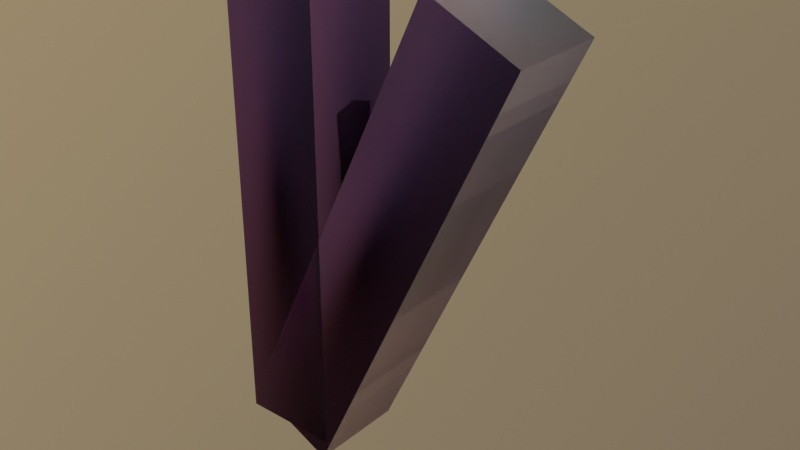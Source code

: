 # Source: torch.blend  (saved by Blender 4.5.90; exported with 4.5.12 LTS)
import bpy
from mathutils import Matrix  # noqa: F401  (used for matrix-valued properties, if any)

bpy.ops.wm.read_factory_settings(use_empty=True)
scene = bpy.context.scene
scene.name = 'Scene'

# ---- collections
col_level_of_detail_0 = bpy.data.collections.new('Level of Detail 0'); scene.collection.children.link(col_level_of_detail_0)
col_physics = bpy.data.collections.new('Physics'); scene.collection.children.link(col_physics)

# ---- images (referenced by path relative to the original .blend; pixels are not part of the script)
import os
ASSET_DIR = os.environ.get("B2B_ASSET_DIR", "")  # directory of the original .blend (textures are referenced by path, not embedded)
HERE = os.path.dirname(os.path.abspath(__file__))  # packed textures are extracted next to this script under _unpacked/

def load_image(name, relpath, width, height, colorspace="sRGB"):
    """Load a texture the original file referenced (path relative to the .blend, or extracted next to this script)."""
    p = next((c for c in (os.path.join(HERE, relpath), os.path.join(ASSET_DIR, relpath)) if relpath and os.path.exists(c)), "")
    if p:
        img = bpy.data.images.load(p, check_existing=True)
        img.name = name
    else:  # same state as the original file: an image datablock whose file is absent (Cycles renders it pink)
        img = bpy.data.images.new(name, width, height)
        img.source = "FILE"
        img.filepath = "//" + (relpath or name)
    img.colorspace_settings.name = colorspace
    return img
img_torch_uvlayout_png_001 = load_image('torch_uvlayout.png.001', 'torch_uvlayout.png', 1024, 1024, 'sRGB')

# ---- materials (node trees are filled in below, after node groups)
mat_torch_default = bpy.data.materials.new('torch_default')
mat_torch_default.use_backface_culling = True
mat_torch_default.use_transparent_shadow = False

# ---- material node trees
mat_torch_default.use_nodes = True; mat_torch_default.node_tree.nodes.clear()
_N = mat_torch_default.node_tree.nodes; _L = mat_torch_default.node_tree.links
n0 = _N.new('ShaderNodeBsdfPrincipled'); n0.name = 'Principled BSDF'; n0.location = (10, 300)
n0.distribution = 'GGX'
n0.subsurface_method = 'BURLEY'
n0.inputs[2].default_value = 0.0
n0.inputs[3].default_value = 1.45
n0.inputs[13].default_value = 0.0
n0.inputs[20].default_value = 0.0
n0.inputs[27].default_value = (0.0, 0.0, 0.0, 1.0)
n0.inputs[28].default_value = 1.0
n1 = _N.new('ShaderNodeOutputMaterial'); n1.name = 'Material Output'; n1.location = (300, 300)
n2 = _N.new('ShaderNodeTexImage'); n2.name = 'Image Texture'; n2.location = (-280, 280)
n2.image = img_torch_uvlayout_png_001
n2.interpolation = 'Closest'
_L.new(n0.outputs[0], n1.inputs[0])
_L.new(n2.outputs[0], n0.inputs[0])
n1.is_active_output = True

# ---- world
world_world = bpy.data.worlds.new('World'); scene.world = world_world
world_world.use_nodes = True; world_world.node_tree.nodes.clear()
_N = world_world.node_tree.nodes; _L = world_world.node_tree.links
n0 = _N.new('ShaderNodeOutputWorld'); n0.name = 'World Output'; n0.location = (300, 300)
n1 = _N.new('ShaderNodeTexSky'); n1.name = 'Sky Texture'; n1.location = (-200, 300)
n1.sky_type = 'PREETHAM'
n1.sun_direction = (-0.6846, -0.3769, 0.6239)
n1.turbidity = 10.0
n2 = _N.new('ShaderNodeBackground'); n2.name = 'Background'; n2.location = (10, 300)
n2.inputs[1].default_value = 0.3
_L.new(n2.outputs[0], n0.inputs[0])
_L.new(n1.outputs[0], n2.inputs[0])
n0.is_active_output = True
world_world.color = (0.05088, 0.05088, 0.05088)
world_world.use_sun_shadow = False
world_world.sun_shadow_jitter_overblur = 0.0

# ---- meshes
me_torch_lod0 = bpy.data.meshes.new('torch_lod0')
me_torch_lod0.from_pydata([(-0.0635, 0.0635, 0.0), (-0.0635, 0.0635, 0.635), (0.0635, 0.0635, 0.0), (0.0635, 0.0635, 0.635), (-0.0635, -0.0635, 0.0), (-0.0635, -0.0635, 0.635), (0.0635, -0.0635, 0.0), (0.0635, -0.0635, 0.635)], [], [(0, 1, 3, 2), (2, 3, 7, 6), (6, 7, 5, 4), (4, 5, 1, 0), (2, 6, 4, 0), (7, 3, 1, 5)])
_uv = me_torch_lod0.uv_layers.new(name='UVMap')
_uv.uv.foreach_set('vector', [0.5625, 0.0, 0.5625, 0.625, 0.4375, 0.625, 0.4375, 0.0, 0.5625, 0.0, 0.5625, 0.625, 0.4375, 0.625, 0.4375, 0.0, 0.5625, 0.0, 0.5625, 0.625, 0.4375, 0.625, 0.4375, 0.0, 0.5625, 0.0, 0.5625, 0.625, 0.4375, 0.625, 0.4375, 0.0, 0.5625, 0.0, 0.5625, 0.125, 0.4375, 0.125, 0.4375, 0.0, 0.5625, 0.8125, 0.5625, 0.9375, 0.4375, 0.9375, 0.4375, 0.8125])
me_torch_lod0.materials.append(mat_torch_default)
me_torch_lod0.use_remesh_fix_poles = True
me_torch_lod0.use_remesh_preserve_attributes = False
me_torch_lod0.update()
me_torch_wall_lod0 = bpy.data.meshes.new('torch_wall_lod0')
me_torch_wall_lod0.from_pydata([(-0.0635, 0.0635, 0.0), (-0.0635, 0.0635, 0.635), (0.0635, 0.0635, 0.0), (0.0635, 0.0635, 0.635), (-0.0635, -0.0635, 0.0), (-0.0635, -0.0635, 0.635), (0.0635, -0.0635, 0.0), (0.0635, -0.0635, 0.635)], [], [(0, 1, 3, 2), (2, 3, 7, 6), (6, 7, 5, 4), (4, 5, 1, 0), (2, 6, 4, 0), (7, 3, 1, 5)])
_uv = me_torch_wall_lod0.uv_layers.new(name='UVMap')
_uv.uv.foreach_set('vector', [0.5625, 0.0, 0.5625, 0.625, 0.4375, 0.625, 0.4375, 0.0, 0.5625, 0.0, 0.5625, 0.625, 0.4375, 0.625, 0.4375, 0.0, 0.5625, 0.0, 0.5625, 0.625, 0.4375, 0.625, 0.4375, 0.0, 0.5625, 0.0, 0.5625, 0.625, 0.4375, 0.625, 0.4375, 0.0, 0.5625, 0.0, 0.5625, 0.125, 0.4375, 0.125, 0.4375, 0.0, 0.5625, 0.8125, 0.5625, 0.9375, 0.4375, 0.9375, 0.4375, 0.8125])
me_torch_wall_lod0.materials.append(mat_torch_default)
me_torch_wall_lod0.use_remesh_fix_poles = True
me_torch_wall_lod0.use_remesh_preserve_attributes = False
me_torch_wall_lod0.update()
me_torch_hull = bpy.data.meshes.new('torch_hull')
me_torch_hull.from_pydata([(-0.0635, 0.0635, 0.0), (-0.0635, 0.0635, 0.635), (0.0635, 0.0635, 0.0), (0.0635, 0.0635, 0.635), (-0.0635, -0.0635, 0.0), (-0.0635, -0.0635, 0.635), (0.0635, -0.0635, 0.0), (0.0635, -0.0635, 0.635)], [], [(0, 1, 3, 2), (2, 3, 7, 6), (6, 7, 5, 4), (4, 5, 1, 0), (2, 6, 4, 0), (7, 3, 1, 5)])
me_torch_hull.polygons.foreach_set('use_smooth', [True] * 6)
_uv = me_torch_hull.uv_layers.new(name='UVMap')
_uv.uv.foreach_set('vector', [0.375, 0.0, 0.625, 0.0, 0.625, 0.25, 0.375, 0.25, 0.375, 0.25, 0.625, 0.25, 0.625, 0.5, 0.375, 0.5, 0.375, 0.5, 0.625, 0.5, 0.625, 0.75, 0.375, 0.75, 0.375, 0.75, 0.625, 0.75, 0.625, 1.0, 0.375, 1.0, 0.125, 0.5, 0.375, 0.5, 0.375, 0.75, 0.125, 0.75, 0.625, 0.5, 0.875, 0.5, 0.875, 0.75, 0.625, 0.75])
me_torch_hull.use_remesh_fix_poles = True
me_torch_hull.use_remesh_preserve_attributes = False
me_torch_hull.update()
me_torch_wall_hull = bpy.data.meshes.new('torch_wall_hull')
me_torch_wall_hull.from_pydata([(-0.0635, 0.0635, 0.0), (-0.0635, 0.0635, 0.635), (0.0635, 0.0635, 0.0), (0.0635, 0.0635, 0.635), (-0.0635, -0.0635, 0.0), (-0.0635, -0.0635, 0.635), (0.0635, -0.0635, 0.0), (0.0635, -0.0635, 0.635)], [], [(0, 1, 3, 2), (2, 3, 7, 6), (6, 7, 5, 4), (4, 5, 1, 0), (2, 6, 4, 0), (7, 3, 1, 5)])
me_torch_wall_hull.polygons.foreach_set('use_smooth', [True] * 6)
_uv = me_torch_wall_hull.uv_layers.new(name='UVMap')
_uv.uv.foreach_set('vector', [0.375, 0.0, 0.625, 0.0, 0.625, 0.25, 0.375, 0.25, 0.375, 0.25, 0.625, 0.25, 0.625, 0.5, 0.375, 0.5, 0.375, 0.5, 0.625, 0.5, 0.625, 0.75, 0.375, 0.75, 0.375, 0.75, 0.625, 0.75, 0.625, 1.0, 0.375, 1.0, 0.125, 0.5, 0.375, 0.5, 0.375, 0.75, 0.125, 0.75, 0.625, 0.5, 0.875, 0.5, 0.875, 0.75, 0.625, 0.75])
me_torch_wall_hull.use_remesh_fix_poles = True
me_torch_wall_hull.use_remesh_preserve_attributes = False
me_torch_wall_hull.update()

# ---- objects
ob_torch = bpy.data.objects.new('Torch', me_torch_lod0)
ob_torch_wall = bpy.data.objects.new('Torch Wall', me_torch_wall_lod0)
ob_torch__hull = bpy.data.objects.new('Torch (Hull)', me_torch_hull)
ob_torch_wall__hull = bpy.data.objects.new('Torch Wall (Hull)', me_torch_wall_hull)

# ---- transforms, parenting, visibility, modifiers, constraints
ob_torch.location = (0.0, 0.0, 0.0)
ob_torch_wall.location = (0.0, 0.0, 0.0)
ob_torch_wall.rotation_euler = (0.0, 0.4363, 0.0)
ob_torch__hull.location = (0.0, 0.0, 0.0)
ob_torch_wall__hull.location = (0.0, 0.0, 0.0)
ob_torch_wall__hull.rotation_euler = (0.0, 0.4363, 0.0)

# ---- collection membership
col_level_of_detail_0.objects.link(ob_torch)
col_level_of_detail_0.objects.link(ob_torch_wall)
col_physics.objects.link(ob_torch__hull)
col_physics.objects.link(ob_torch_wall__hull)

# ---- scene / render settings (as saved in the file)
scene.frame_start = 0; scene.frame_end = 0; scene.frame_set(0)
scene.render.engine = 'BLENDER_EEVEE_NEXT'
scene.cycles.use_denoising = False
scene.cycles.samples = 128
scene.cycles.sampling_pattern = 'TABULATED_SOBOL'
scene.cycles.use_adaptive_sampling = False
scene.cycles.use_light_tree = False
scene.eevee.gtao_quality = 1.0
scene.eevee.gtao_distance = 4000.0
scene.eevee.fast_gi_quality = 1.0
scene.view_settings.view_transform = 'Standard'
bpy.context.view_layer.update()

# ---- added for rendering (the .blend has no active camera): camera
cam_auto = bpy.data.cameras.new('AutoCamera')
cam_auto.lens = 50.0
cam_auto.sensor_width = 36.0
cam_auto.clip_end = 1000.0
ob_auto_camera = bpy.data.objects.new('AutoCamera', cam_auto)
scene.collection.objects.link(ob_auto_camera)
ob_auto_camera.location = (0.851337, -0.864157, 0.880186)
ob_auto_camera.rotation_euler = (1.09748, -7.21219e-08, 0.694738)
scene.camera = ob_auto_camera
bpy.context.view_layer.update()
